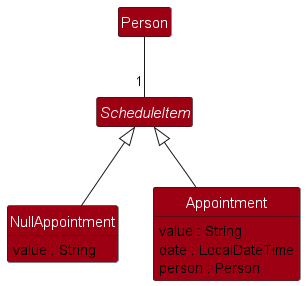

The diagram above was rendered by PlantUML. Its source (embedded in the PNG):
@startuml
hide empty methods
hide empty attributes
hide circle
skinparam class {
  BackgroundColor #9D0012
  FontColor #FFFFFF
      FontSize 15
}

abstract class ScheduleItem {}
class Appointment {
    value : String
    date : LocalDateTime
    person : Person
}
class NullAppointment {
    value : String
}
class Person {}

Appointment -up-|> ScheduleItem
NullAppointment -up-|> ScheduleItem

Person -down- "1" ScheduleItem
Appointment -[hidden]left-> NullAppointment

@enduml